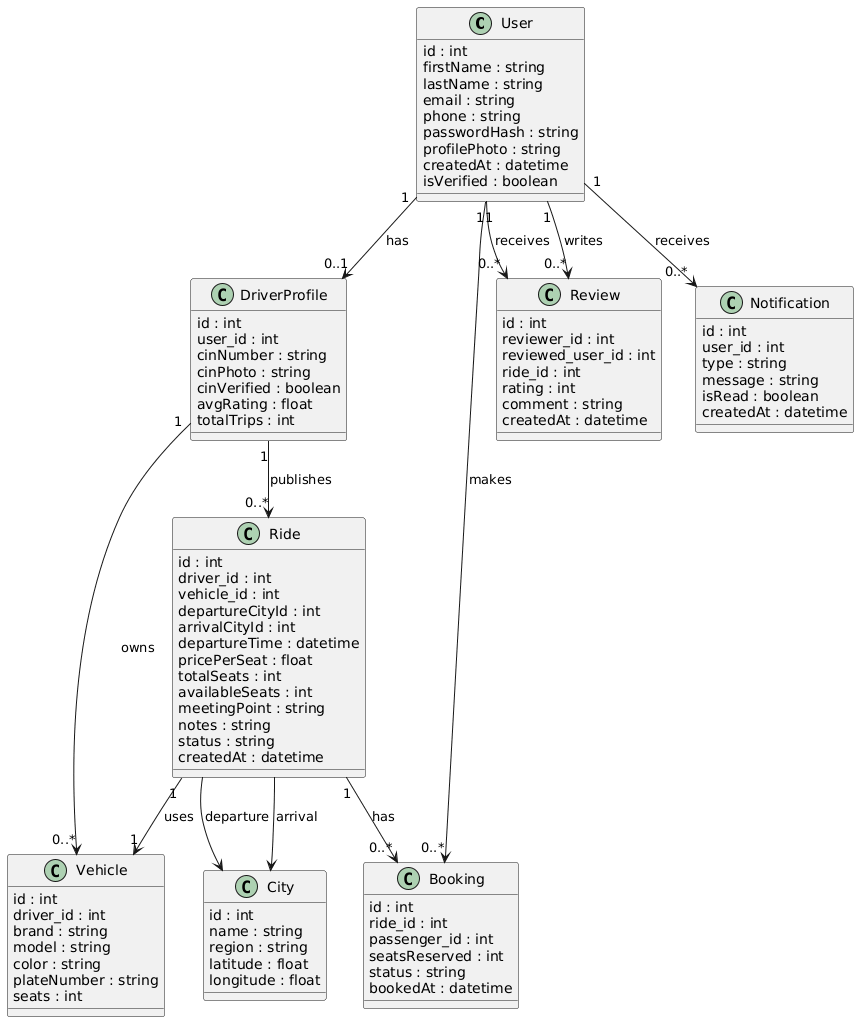

The diagram above was rendered by PlantUML. Its source (embedded in the PNG):
@startuml
class User {
  id : int
  firstName : string
  lastName : string
  email : string
  phone : string
  passwordHash : string
  profilePhoto : string
  createdAt : datetime
  isVerified : boolean
}

class DriverProfile {
  id : int
  user_id : int
  cinNumber : string
  cinPhoto : string
  cinVerified : boolean
  avgRating : float
  totalTrips : int
}

class Vehicle {
  id : int
  driver_id : int
  brand : string
  model : string
  color : string
  plateNumber : string
  seats : int
}

class Ride {
  id : int
  driver_id : int
  vehicle_id : int
  departureCityId : int
  arrivalCityId : int
  departureTime : datetime
  pricePerSeat : float
  totalSeats : int
  availableSeats : int
  meetingPoint : string
  notes : string
  status : string
  createdAt : datetime
}

class Booking {
  id : int
  ride_id : int
  passenger_id : int
  seatsReserved : int
  status : string
  bookedAt : datetime
}

class Review {
  id : int
  reviewer_id : int
  reviewed_user_id : int
  ride_id : int
  rating : int
  comment : string
  createdAt : datetime
}

class City {
  id : int
  name : string
  region : string
  latitude : float
  longitude : float
}

class Notification {
  id : int
  user_id : int
  type : string
  message : string
  isRead : boolean
  createdAt : datetime
}

User "1" --> "0..1" DriverProfile : has
DriverProfile "1" --> "0..*" Vehicle : owns
DriverProfile "1" --> "0..*" Ride : publishes
User "1" --> "0..*" Booking : makes
Ride "1" --> "0..*" Booking : has
Ride "1" --> "1" Vehicle : uses
Ride --> City : departure
Ride --> City : arrival
User "1" --> "0..*" Review : writes
User "1" --> "0..*" Review : receives
User "1" --> "0..*" Notification : receives
@enduml